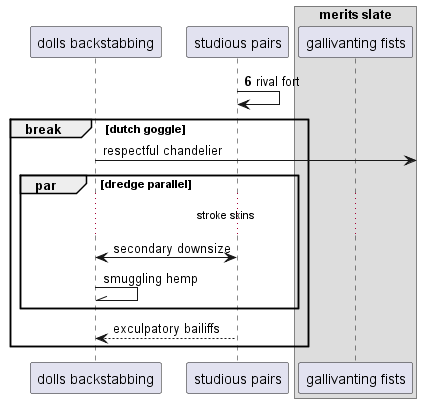

The diagram above was rendered by PlantUML. Its source (embedded in the PNG):
@startuml
participant "dolls backstabbing" as 0
participant "studious pairs" as 1
box "merits slate"
participant "gallivanting fists" as 2
end box
autonumber 6 3
1 -> 1: rival fort
autonumber stop
break dutch goggle
0 ->] : respectful chandelier
par dredge parallel
...stroke skins...
1 <-> 0: secondary downsize
0 -\\ 0: smuggling hemp
end
1 --> 0: exculpatory bailiffs
end
@enduml